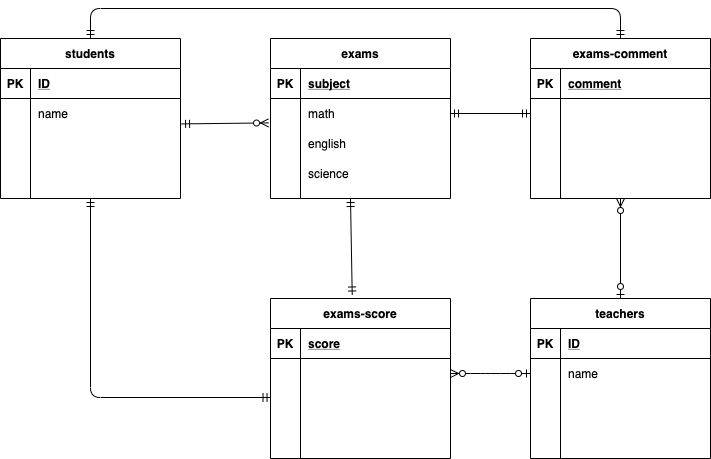

The diagram above was exported from draw.io. Its source (the exported page's mxGraphModel, read from the mxfile embedded in the PNG):
<mxGraphModel dx="640" dy="505" grid="1" gridSize="10" guides="1" tooltips="1" connect="1" arrows="1" fold="1" page="1" pageScale="1" pageWidth="827" pageHeight="1169" math="0" shadow="0">
  <root>
    <mxCell id="0" />
    <mxCell id="1" parent="0" />
    <mxCell id="2" value="students" style="shape=table;startSize=30;container=1;collapsible=1;childLayout=tableLayout;fixedRows=1;rowLines=0;fontStyle=1;align=center;resizeLast=1;" vertex="1" parent="1">
      <mxGeometry x="70" y="40" width="180" height="160" as="geometry" />
    </mxCell>
    <mxCell id="3" value="" style="shape=partialRectangle;collapsible=0;dropTarget=0;pointerEvents=0;fillColor=none;top=0;left=0;bottom=1;right=0;points=[[0,0.5],[1,0.5]];portConstraint=eastwest;" vertex="1" parent="2">
      <mxGeometry y="30" width="180" height="30" as="geometry" />
    </mxCell>
    <mxCell id="4" value="PK" style="shape=partialRectangle;connectable=0;fillColor=none;top=0;left=0;bottom=0;right=0;fontStyle=1;overflow=hidden;" vertex="1" parent="3">
      <mxGeometry width="30" height="30" as="geometry" />
    </mxCell>
    <mxCell id="5" value="ID" style="shape=partialRectangle;connectable=0;fillColor=none;top=0;left=0;bottom=0;right=0;align=left;spacingLeft=6;fontStyle=5;overflow=hidden;" vertex="1" parent="3">
      <mxGeometry x="30" width="150" height="30" as="geometry" />
    </mxCell>
    <mxCell id="6" value="" style="shape=partialRectangle;collapsible=0;dropTarget=0;pointerEvents=0;fillColor=none;top=0;left=0;bottom=0;right=0;points=[[0,0.5],[1,0.5]];portConstraint=eastwest;" vertex="1" parent="2">
      <mxGeometry y="60" width="180" height="30" as="geometry" />
    </mxCell>
    <mxCell id="7" value="" style="shape=partialRectangle;connectable=0;fillColor=none;top=0;left=0;bottom=0;right=0;editable=1;overflow=hidden;" vertex="1" parent="6">
      <mxGeometry width="30" height="30" as="geometry" />
    </mxCell>
    <mxCell id="8" value="name" style="shape=partialRectangle;connectable=0;fillColor=none;top=0;left=0;bottom=0;right=0;align=left;spacingLeft=6;overflow=hidden;" vertex="1" parent="6">
      <mxGeometry x="30" width="150" height="30" as="geometry" />
    </mxCell>
    <mxCell id="9" value="" style="shape=partialRectangle;collapsible=0;dropTarget=0;pointerEvents=0;fillColor=none;top=0;left=0;bottom=0;right=0;points=[[0,0.5],[1,0.5]];portConstraint=eastwest;" vertex="1" parent="2">
      <mxGeometry y="90" width="180" height="30" as="geometry" />
    </mxCell>
    <mxCell id="10" value="" style="shape=partialRectangle;connectable=0;fillColor=none;top=0;left=0;bottom=0;right=0;editable=1;overflow=hidden;" vertex="1" parent="9">
      <mxGeometry width="30" height="30" as="geometry" />
    </mxCell>
    <mxCell id="11" value="" style="shape=partialRectangle;connectable=0;fillColor=none;top=0;left=0;bottom=0;right=0;align=left;spacingLeft=6;overflow=hidden;" vertex="1" parent="9">
      <mxGeometry x="30" width="150" height="30" as="geometry" />
    </mxCell>
    <mxCell id="12" value="" style="shape=partialRectangle;collapsible=0;dropTarget=0;pointerEvents=0;fillColor=none;top=0;left=0;bottom=0;right=0;points=[[0,0.5],[1,0.5]];portConstraint=eastwest;" vertex="1" parent="2">
      <mxGeometry y="120" width="180" height="30" as="geometry" />
    </mxCell>
    <mxCell id="13" value="" style="shape=partialRectangle;connectable=0;fillColor=none;top=0;left=0;bottom=0;right=0;editable=1;overflow=hidden;" vertex="1" parent="12">
      <mxGeometry width="30" height="30" as="geometry" />
    </mxCell>
    <mxCell id="14" value="" style="shape=partialRectangle;connectable=0;fillColor=none;top=0;left=0;bottom=0;right=0;align=left;spacingLeft=6;overflow=hidden;" vertex="1" parent="12">
      <mxGeometry x="30" width="150" height="30" as="geometry" />
    </mxCell>
    <mxCell id="15" value="exams" style="shape=table;startSize=30;container=1;collapsible=1;childLayout=tableLayout;fixedRows=1;rowLines=0;fontStyle=1;align=center;resizeLast=1;" vertex="1" parent="1">
      <mxGeometry x="340" y="40" width="180" height="160" as="geometry" />
    </mxCell>
    <mxCell id="16" value="" style="shape=partialRectangle;collapsible=0;dropTarget=0;pointerEvents=0;fillColor=none;top=0;left=0;bottom=1;right=0;points=[[0,0.5],[1,0.5]];portConstraint=eastwest;" vertex="1" parent="15">
      <mxGeometry y="30" width="180" height="30" as="geometry" />
    </mxCell>
    <mxCell id="17" value="PK" style="shape=partialRectangle;connectable=0;fillColor=none;top=0;left=0;bottom=0;right=0;fontStyle=1;overflow=hidden;" vertex="1" parent="16">
      <mxGeometry width="30" height="30" as="geometry" />
    </mxCell>
    <mxCell id="18" value="subject" style="shape=partialRectangle;connectable=0;fillColor=none;top=0;left=0;bottom=0;right=0;align=left;spacingLeft=6;fontStyle=5;overflow=hidden;" vertex="1" parent="16">
      <mxGeometry x="30" width="150" height="30" as="geometry" />
    </mxCell>
    <mxCell id="19" value="" style="shape=partialRectangle;collapsible=0;dropTarget=0;pointerEvents=0;fillColor=none;top=0;left=0;bottom=0;right=0;points=[[0,0.5],[1,0.5]];portConstraint=eastwest;" vertex="1" parent="15">
      <mxGeometry y="60" width="180" height="30" as="geometry" />
    </mxCell>
    <mxCell id="20" value="" style="shape=partialRectangle;connectable=0;fillColor=none;top=0;left=0;bottom=0;right=0;editable=1;overflow=hidden;" vertex="1" parent="19">
      <mxGeometry width="30" height="30" as="geometry" />
    </mxCell>
    <mxCell id="21" value="math" style="shape=partialRectangle;connectable=0;fillColor=none;top=0;left=0;bottom=0;right=0;align=left;spacingLeft=6;overflow=hidden;" vertex="1" parent="19">
      <mxGeometry x="30" width="150" height="30" as="geometry" />
    </mxCell>
    <mxCell id="22" value="" style="shape=partialRectangle;collapsible=0;dropTarget=0;pointerEvents=0;fillColor=none;top=0;left=0;bottom=0;right=0;points=[[0,0.5],[1,0.5]];portConstraint=eastwest;" vertex="1" parent="15">
      <mxGeometry y="90" width="180" height="30" as="geometry" />
    </mxCell>
    <mxCell id="23" value="" style="shape=partialRectangle;connectable=0;fillColor=none;top=0;left=0;bottom=0;right=0;editable=1;overflow=hidden;" vertex="1" parent="22">
      <mxGeometry width="30" height="30" as="geometry" />
    </mxCell>
    <mxCell id="24" value="english" style="shape=partialRectangle;connectable=0;fillColor=none;top=0;left=0;bottom=0;right=0;align=left;spacingLeft=6;overflow=hidden;" vertex="1" parent="22">
      <mxGeometry x="30" width="150" height="30" as="geometry" />
    </mxCell>
    <mxCell id="25" value="" style="shape=partialRectangle;collapsible=0;dropTarget=0;pointerEvents=0;fillColor=none;top=0;left=0;bottom=0;right=0;points=[[0,0.5],[1,0.5]];portConstraint=eastwest;" vertex="1" parent="15">
      <mxGeometry y="120" width="180" height="30" as="geometry" />
    </mxCell>
    <mxCell id="26" value="" style="shape=partialRectangle;connectable=0;fillColor=none;top=0;left=0;bottom=0;right=0;editable=1;overflow=hidden;" vertex="1" parent="25">
      <mxGeometry width="30" height="30" as="geometry" />
    </mxCell>
    <mxCell id="27" value="science" style="shape=partialRectangle;connectable=0;fillColor=none;top=0;left=0;bottom=0;right=0;align=left;spacingLeft=6;overflow=hidden;" vertex="1" parent="25">
      <mxGeometry x="30" width="150" height="30" as="geometry" />
    </mxCell>
    <mxCell id="28" value="" style="fontSize=12;html=1;endArrow=ERzeroToMany;startArrow=ERmandOne;entryX=-0.011;entryY=0.813;entryDx=0;entryDy=0;entryPerimeter=0;exitX=1.006;exitY=-0.153;exitDx=0;exitDy=0;exitPerimeter=0;" edge="1" parent="1" source="9" target="19">
      <mxGeometry width="100" height="100" relative="1" as="geometry">
        <mxPoint x="290" y="160" as="sourcePoint" />
        <mxPoint x="380" y="220" as="targetPoint" />
      </mxGeometry>
    </mxCell>
    <mxCell id="29" value="teachers" style="shape=table;startSize=30;container=1;collapsible=1;childLayout=tableLayout;fixedRows=1;rowLines=0;fontStyle=1;align=center;resizeLast=1;" vertex="1" parent="1">
      <mxGeometry x="600" y="300" width="180" height="160" as="geometry" />
    </mxCell>
    <mxCell id="30" value="" style="shape=partialRectangle;collapsible=0;dropTarget=0;pointerEvents=0;fillColor=none;top=0;left=0;bottom=1;right=0;points=[[0,0.5],[1,0.5]];portConstraint=eastwest;" vertex="1" parent="29">
      <mxGeometry y="30" width="180" height="30" as="geometry" />
    </mxCell>
    <mxCell id="31" value="PK" style="shape=partialRectangle;connectable=0;fillColor=none;top=0;left=0;bottom=0;right=0;fontStyle=1;overflow=hidden;" vertex="1" parent="30">
      <mxGeometry width="30" height="30" as="geometry" />
    </mxCell>
    <mxCell id="32" value="ID" style="shape=partialRectangle;connectable=0;fillColor=none;top=0;left=0;bottom=0;right=0;align=left;spacingLeft=6;fontStyle=5;overflow=hidden;" vertex="1" parent="30">
      <mxGeometry x="30" width="150" height="30" as="geometry" />
    </mxCell>
    <mxCell id="36" value="" style="shape=partialRectangle;collapsible=0;dropTarget=0;pointerEvents=0;fillColor=none;top=0;left=0;bottom=0;right=0;points=[[0,0.5],[1,0.5]];portConstraint=eastwest;" vertex="1" parent="29">
      <mxGeometry y="60" width="180" height="30" as="geometry" />
    </mxCell>
    <mxCell id="37" value="" style="shape=partialRectangle;connectable=0;fillColor=none;top=0;left=0;bottom=0;right=0;editable=1;overflow=hidden;" vertex="1" parent="36">
      <mxGeometry width="30" height="30" as="geometry" />
    </mxCell>
    <mxCell id="38" value="name" style="shape=partialRectangle;connectable=0;fillColor=none;top=0;left=0;bottom=0;right=0;align=left;spacingLeft=6;overflow=hidden;" vertex="1" parent="36">
      <mxGeometry x="30" width="150" height="30" as="geometry" />
    </mxCell>
    <mxCell id="39" value="" style="shape=partialRectangle;collapsible=0;dropTarget=0;pointerEvents=0;fillColor=none;top=0;left=0;bottom=0;right=0;points=[[0,0.5],[1,0.5]];portConstraint=eastwest;" vertex="1" parent="29">
      <mxGeometry y="90" width="180" height="30" as="geometry" />
    </mxCell>
    <mxCell id="40" value="" style="shape=partialRectangle;connectable=0;fillColor=none;top=0;left=0;bottom=0;right=0;editable=1;overflow=hidden;" vertex="1" parent="39">
      <mxGeometry width="30" height="30" as="geometry" />
    </mxCell>
    <mxCell id="41" value="" style="shape=partialRectangle;connectable=0;fillColor=none;top=0;left=0;bottom=0;right=0;align=left;spacingLeft=6;overflow=hidden;" vertex="1" parent="39">
      <mxGeometry x="30" width="150" height="30" as="geometry" />
    </mxCell>
    <mxCell id="42" value="exams-score" style="shape=table;startSize=30;container=1;collapsible=1;childLayout=tableLayout;fixedRows=1;rowLines=0;fontStyle=1;align=center;resizeLast=1;" vertex="1" parent="1">
      <mxGeometry x="340" y="300" width="180" height="160" as="geometry" />
    </mxCell>
    <mxCell id="43" value="" style="shape=partialRectangle;collapsible=0;dropTarget=0;pointerEvents=0;fillColor=none;top=0;left=0;bottom=1;right=0;points=[[0,0.5],[1,0.5]];portConstraint=eastwest;" vertex="1" parent="42">
      <mxGeometry y="30" width="180" height="30" as="geometry" />
    </mxCell>
    <mxCell id="44" value="PK" style="shape=partialRectangle;connectable=0;fillColor=none;top=0;left=0;bottom=0;right=0;fontStyle=1;overflow=hidden;" vertex="1" parent="43">
      <mxGeometry width="30" height="30" as="geometry" />
    </mxCell>
    <mxCell id="45" value="score" style="shape=partialRectangle;connectable=0;fillColor=none;top=0;left=0;bottom=0;right=0;align=left;spacingLeft=6;fontStyle=5;overflow=hidden;" vertex="1" parent="43">
      <mxGeometry x="30" width="150" height="30" as="geometry" />
    </mxCell>
    <mxCell id="46" value="" style="shape=partialRectangle;collapsible=0;dropTarget=0;pointerEvents=0;fillColor=none;top=0;left=0;bottom=0;right=0;points=[[0,0.5],[1,0.5]];portConstraint=eastwest;" vertex="1" parent="42">
      <mxGeometry y="60" width="180" height="30" as="geometry" />
    </mxCell>
    <mxCell id="47" value="" style="shape=partialRectangle;connectable=0;fillColor=none;top=0;left=0;bottom=0;right=0;editable=1;overflow=hidden;" vertex="1" parent="46">
      <mxGeometry width="30" height="30" as="geometry" />
    </mxCell>
    <mxCell id="48" value="" style="shape=partialRectangle;connectable=0;fillColor=none;top=0;left=0;bottom=0;right=0;align=left;spacingLeft=6;overflow=hidden;" vertex="1" parent="46">
      <mxGeometry x="30" width="150" height="30" as="geometry" />
    </mxCell>
    <mxCell id="49" value="" style="shape=partialRectangle;collapsible=0;dropTarget=0;pointerEvents=0;fillColor=none;top=0;left=0;bottom=0;right=0;points=[[0,0.5],[1,0.5]];portConstraint=eastwest;" vertex="1" parent="42">
      <mxGeometry y="90" width="180" height="30" as="geometry" />
    </mxCell>
    <mxCell id="50" value="" style="shape=partialRectangle;connectable=0;fillColor=none;top=0;left=0;bottom=0;right=0;editable=1;overflow=hidden;" vertex="1" parent="49">
      <mxGeometry width="30" height="30" as="geometry" />
    </mxCell>
    <mxCell id="51" value="" style="shape=partialRectangle;connectable=0;fillColor=none;top=0;left=0;bottom=0;right=0;align=left;spacingLeft=6;overflow=hidden;" vertex="1" parent="49">
      <mxGeometry x="30" width="150" height="30" as="geometry" />
    </mxCell>
    <mxCell id="52" value="" style="shape=partialRectangle;collapsible=0;dropTarget=0;pointerEvents=0;fillColor=none;top=0;left=0;bottom=0;right=0;points=[[0,0.5],[1,0.5]];portConstraint=eastwest;" vertex="1" parent="42">
      <mxGeometry y="120" width="180" height="30" as="geometry" />
    </mxCell>
    <mxCell id="53" value="" style="shape=partialRectangle;connectable=0;fillColor=none;top=0;left=0;bottom=0;right=0;editable=1;overflow=hidden;" vertex="1" parent="52">
      <mxGeometry width="30" height="30" as="geometry" />
    </mxCell>
    <mxCell id="54" value="" style="shape=partialRectangle;connectable=0;fillColor=none;top=0;left=0;bottom=0;right=0;align=left;spacingLeft=6;overflow=hidden;" vertex="1" parent="52">
      <mxGeometry x="30" width="150" height="30" as="geometry" />
    </mxCell>
    <mxCell id="55" value="exams-comment" style="shape=table;startSize=30;container=1;collapsible=1;childLayout=tableLayout;fixedRows=1;rowLines=0;fontStyle=1;align=center;resizeLast=1;" vertex="1" parent="1">
      <mxGeometry x="600" y="40" width="180" height="160" as="geometry" />
    </mxCell>
    <mxCell id="56" value="" style="shape=partialRectangle;collapsible=0;dropTarget=0;pointerEvents=0;fillColor=none;top=0;left=0;bottom=1;right=0;points=[[0,0.5],[1,0.5]];portConstraint=eastwest;" vertex="1" parent="55">
      <mxGeometry y="30" width="180" height="30" as="geometry" />
    </mxCell>
    <mxCell id="57" value="PK" style="shape=partialRectangle;connectable=0;fillColor=none;top=0;left=0;bottom=0;right=0;fontStyle=1;overflow=hidden;" vertex="1" parent="56">
      <mxGeometry width="30" height="30" as="geometry" />
    </mxCell>
    <mxCell id="58" value="comment" style="shape=partialRectangle;connectable=0;fillColor=none;top=0;left=0;bottom=0;right=0;align=left;spacingLeft=6;fontStyle=5;overflow=hidden;" vertex="1" parent="56">
      <mxGeometry x="30" width="150" height="30" as="geometry" />
    </mxCell>
    <mxCell id="59" value="" style="shape=partialRectangle;collapsible=0;dropTarget=0;pointerEvents=0;fillColor=none;top=0;left=0;bottom=0;right=0;points=[[0,0.5],[1,0.5]];portConstraint=eastwest;" vertex="1" parent="55">
      <mxGeometry y="60" width="180" height="30" as="geometry" />
    </mxCell>
    <mxCell id="60" value="" style="shape=partialRectangle;connectable=0;fillColor=none;top=0;left=0;bottom=0;right=0;editable=1;overflow=hidden;" vertex="1" parent="59">
      <mxGeometry width="30" height="30" as="geometry" />
    </mxCell>
    <mxCell id="61" value="" style="shape=partialRectangle;connectable=0;fillColor=none;top=0;left=0;bottom=0;right=0;align=left;spacingLeft=6;overflow=hidden;" vertex="1" parent="59">
      <mxGeometry x="30" width="150" height="30" as="geometry" />
    </mxCell>
    <mxCell id="62" value="" style="shape=partialRectangle;collapsible=0;dropTarget=0;pointerEvents=0;fillColor=none;top=0;left=0;bottom=0;right=0;points=[[0,0.5],[1,0.5]];portConstraint=eastwest;" vertex="1" parent="55">
      <mxGeometry y="90" width="180" height="30" as="geometry" />
    </mxCell>
    <mxCell id="63" value="" style="shape=partialRectangle;connectable=0;fillColor=none;top=0;left=0;bottom=0;right=0;editable=1;overflow=hidden;" vertex="1" parent="62">
      <mxGeometry width="30" height="30" as="geometry" />
    </mxCell>
    <mxCell id="64" value="" style="shape=partialRectangle;connectable=0;fillColor=none;top=0;left=0;bottom=0;right=0;align=left;spacingLeft=6;overflow=hidden;" vertex="1" parent="62">
      <mxGeometry x="30" width="150" height="30" as="geometry" />
    </mxCell>
    <mxCell id="65" value="" style="shape=partialRectangle;collapsible=0;dropTarget=0;pointerEvents=0;fillColor=none;top=0;left=0;bottom=0;right=0;points=[[0,0.5],[1,0.5]];portConstraint=eastwest;" vertex="1" parent="55">
      <mxGeometry y="120" width="180" height="30" as="geometry" />
    </mxCell>
    <mxCell id="66" value="" style="shape=partialRectangle;connectable=0;fillColor=none;top=0;left=0;bottom=0;right=0;editable=1;overflow=hidden;" vertex="1" parent="65">
      <mxGeometry width="30" height="30" as="geometry" />
    </mxCell>
    <mxCell id="67" value="" style="shape=partialRectangle;connectable=0;fillColor=none;top=0;left=0;bottom=0;right=0;align=left;spacingLeft=6;overflow=hidden;" vertex="1" parent="65">
      <mxGeometry x="30" width="150" height="30" as="geometry" />
    </mxCell>
    <mxCell id="68" value="" style="fontSize=12;html=1;endArrow=ERmandOne;startArrow=ERmandOne;entryX=1;entryY=0.5;entryDx=0;entryDy=0;exitX=0;exitY=0.5;exitDx=0;exitDy=0;" edge="1" parent="1" source="59" target="19">
      <mxGeometry width="100" height="100" relative="1" as="geometry">
        <mxPoint x="410" y="310" as="sourcePoint" />
        <mxPoint x="510" y="210" as="targetPoint" />
      </mxGeometry>
    </mxCell>
    <mxCell id="69" value="" style="fontSize=12;html=1;endArrow=ERmandOne;startArrow=ERmandOne;exitX=0.454;exitY=-0.022;exitDx=0;exitDy=0;exitPerimeter=0;" edge="1" parent="1" source="42">
      <mxGeometry width="100" height="100" relative="1" as="geometry">
        <mxPoint x="510" y="250" as="sourcePoint" />
        <mxPoint x="420" y="200" as="targetPoint" />
      </mxGeometry>
    </mxCell>
    <mxCell id="70" value="" style="edgeStyle=entityRelationEdgeStyle;fontSize=12;html=1;endArrow=ERzeroToMany;startArrow=ERzeroToOne;exitX=0;exitY=0.5;exitDx=0;exitDy=0;" edge="1" parent="1" source="36" target="46">
      <mxGeometry width="100" height="100" relative="1" as="geometry">
        <mxPoint x="400" y="420" as="sourcePoint" />
        <mxPoint x="500" y="320" as="targetPoint" />
      </mxGeometry>
    </mxCell>
    <mxCell id="72" value="" style="fontSize=12;html=1;endArrow=ERzeroToMany;startArrow=ERzeroToOne;exitX=0.5;exitY=0;exitDx=0;exitDy=0;entryX=0.5;entryY=1;entryDx=0;entryDy=0;" edge="1" parent="1" source="29" target="55">
      <mxGeometry width="100" height="100" relative="1" as="geometry">
        <mxPoint x="720" y="250" as="sourcePoint" />
        <mxPoint x="640" y="250" as="targetPoint" />
      </mxGeometry>
    </mxCell>
    <mxCell id="73" value="" style="edgeStyle=orthogonalEdgeStyle;fontSize=12;html=1;endArrow=ERmandOne;startArrow=ERmandOne;exitX=0.003;exitY=0.3;exitDx=0;exitDy=0;exitPerimeter=0;entryX=0.5;entryY=1;entryDx=0;entryDy=0;" edge="1" parent="1" source="49" target="2">
      <mxGeometry width="100" height="100" relative="1" as="geometry">
        <mxPoint x="380" y="340" as="sourcePoint" />
        <mxPoint x="480" y="240" as="targetPoint" />
      </mxGeometry>
    </mxCell>
    <mxCell id="74" value="" style="edgeStyle=orthogonalEdgeStyle;fontSize=12;html=1;endArrow=ERmandOne;startArrow=ERmandOne;entryX=0.5;entryY=0;entryDx=0;entryDy=0;exitX=0.5;exitY=0;exitDx=0;exitDy=0;" edge="1" parent="1" source="2" target="55">
      <mxGeometry width="100" height="100" relative="1" as="geometry">
        <mxPoint x="380" y="120" as="sourcePoint" />
        <mxPoint x="480" y="20" as="targetPoint" />
        <Array as="points">
          <mxPoint x="160" y="10" />
          <mxPoint x="690" y="10" />
        </Array>
      </mxGeometry>
    </mxCell>
  </root>
</mxGraphModel>